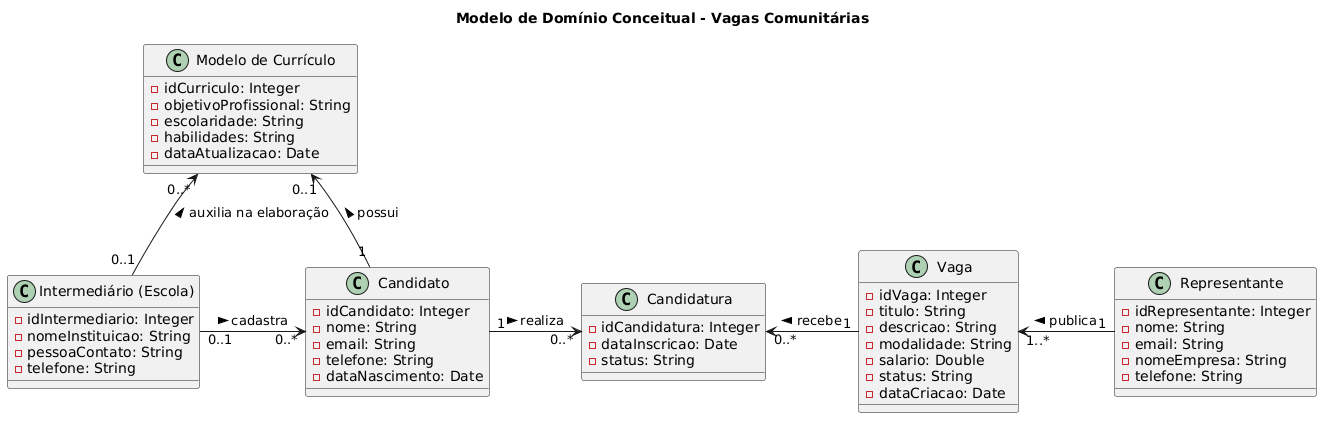

The diagram above was rendered by PlantUML. Its source (embedded in the PNG):
@startuml
title Modelo de Domínio Conceitual - Vagas Comunitárias



class "Modelo de Currículo" as Curriculo {
    - idCurriculo: Integer
    - objetivoProfissional: String
    - escolaridade: String
    - habilidades: String
    - dataAtualizacao: Date
}

class "Intermediário (Escola)" as Intermediario {
    - idIntermediario: Integer
    - nomeInstituicao: String
    - pessoaContato: String
    - telefone: String
}

class "Candidato" as Candidato {
    - idCandidato: Integer
    - nome: String
    - email: String
    - telefone: String
    - dataNascimento: Date
}

class "Candidatura" as Candidatura {
    - idCandidatura: Integer
    - dataInscricao: Date
    - status: String
}

class "Vaga" as Vaga {
    - idVaga: Integer
    - titulo: String
    - descricao: String
    - modalidade: String
    - salario: Double
    - status: String
    - dataCriacao: Date
}

class "Representante" as Representante {
    - idRepresentante: Integer
    - nome: String
    - email: String
    - nomeEmpresa: String
    - telefone: String
}




Curriculo "0..*" <-- "0..1" Intermediario : auxilia na elaboração <
Curriculo "0..1" <-- "1" Candidato : possui <


Intermediario "0..1" -right-> "0..*" Candidato : cadastra >
Candidato "1" -right-> "0..*" Candidatura : realiza >
Candidatura "0..*" <-right- "1" Vaga : recebe <
Vaga "1..*" <-right- "1" Representante : publica <
@enduml